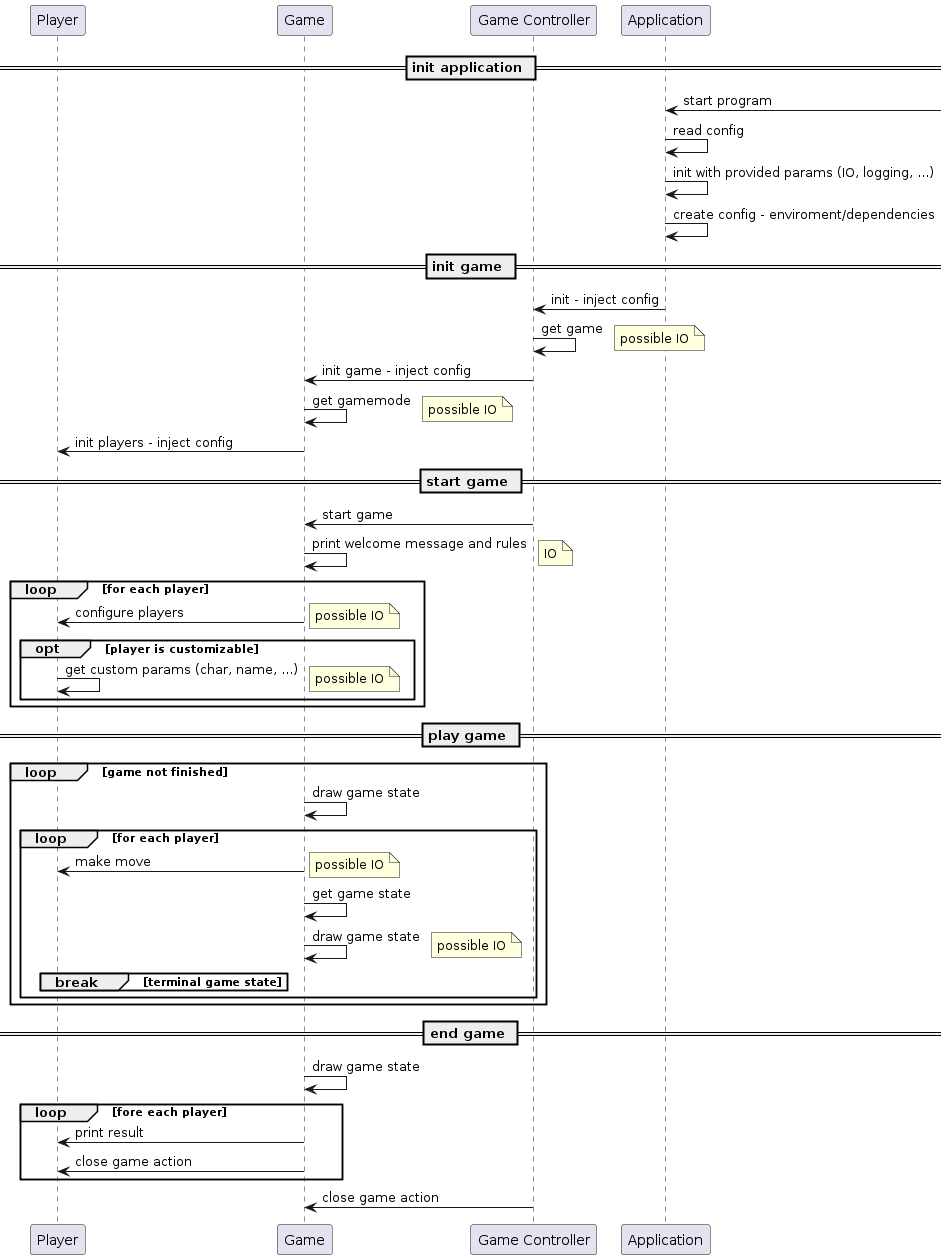

The diagram above was rendered by PlantUML. Its source (embedded in the PNG):
@startuml general_00

' actor User as user
participant Player as player
participant Game as game
participant "Game Controller" as game_c
participant Application as app

== init application ==

app <-] : start program
app -> app : read config
app -> app : init with provided params (IO, logging, ...)
app -> app : create config - enviroment/dependencies

== init game ==

app -> game_c : init - inject config
game_c -> game_c : get game
note right : possible IO 
game_c -> game : init game - inject config
game -> game : get gamemode
note right : possible IO 
game -> player : init players - inject config

== start game ==

game_c -> game : start game
game -> game : print welcome message and rules
note right : IO 

loop for each player
game -> player : configure players
note right : possible IO 
    opt player is customizable 
    player -> player : get custom params (char, name, ...)
note right : possible IO 
    end
end

== play game ==

loop game not finished
    game -> game : draw game state
    loop for each player
        game -> player : make move
        note right : possible IO 
        game -> game : get game state
        game -> game : draw game state
        note right : possible IO 
        break terminal game state
        end 
    end
end

== end game ==

game -> game : draw game state
loop fore each player
    game -> player : print result
    game -> player : close game action
end

game_c -> game : close game action

@enduml